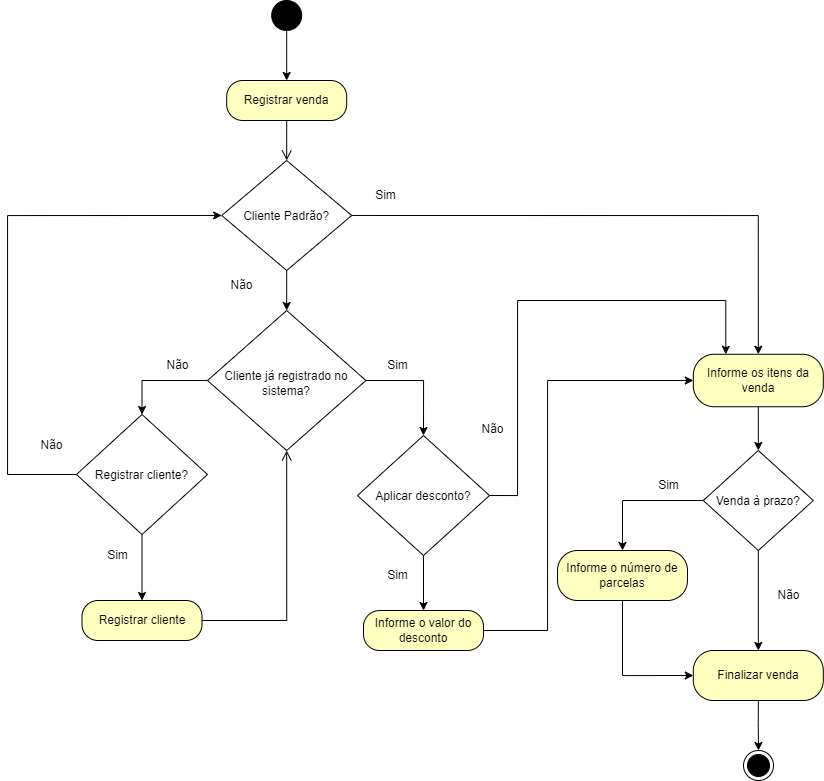

The diagram above was exported from draw.io. Its source (the exported page's mxGraphModel, read from the mxfile embedded in the PNG):
<mxGraphModel dx="1235" dy="646" grid="1" gridSize="10" guides="1" tooltips="1" connect="1" arrows="1" fold="1" page="1" pageScale="1" pageWidth="827" pageHeight="1169" math="0" shadow="0">
  <root>
    <mxCell id="WIyWlLk6GJQsqaUBKTNV-0" />
    <mxCell id="WIyWlLk6GJQsqaUBKTNV-1" parent="WIyWlLk6GJQsqaUBKTNV-0" />
    <mxCell id="D1T4RYP2LXWVXfGPRdiL-4" style="edgeStyle=orthogonalEdgeStyle;rounded=0;orthogonalLoop=1;jettySize=auto;html=1;exitX=0.5;exitY=1;exitDx=0;exitDy=0;" edge="1" parent="WIyWlLk6GJQsqaUBKTNV-1" target="D1T4RYP2LXWVXfGPRdiL-2">
      <mxGeometry relative="1" as="geometry">
        <mxPoint x="399.19" y="180" as="sourcePoint" />
      </mxGeometry>
    </mxCell>
    <mxCell id="D1T4RYP2LXWVXfGPRdiL-0" value="" style="ellipse;fillColor=strokeColor;html=1;" vertex="1" parent="WIyWlLk6GJQsqaUBKTNV-1">
      <mxGeometry x="384.19" y="150" width="30" height="30" as="geometry" />
    </mxCell>
    <mxCell id="D1T4RYP2LXWVXfGPRdiL-2" value="Registrar venda" style="rounded=1;whiteSpace=wrap;html=1;arcSize=40;fontColor=#000000;fillColor=#ffffc0;strokeColor=#000000;" vertex="1" parent="WIyWlLk6GJQsqaUBKTNV-1">
      <mxGeometry x="339.19" y="230" width="120" height="40" as="geometry" />
    </mxCell>
    <mxCell id="D1T4RYP2LXWVXfGPRdiL-3" value="" style="edgeStyle=orthogonalEdgeStyle;html=1;verticalAlign=bottom;endArrow=open;endSize=8;strokeColor=#000000;rounded=0;entryX=0.5;entryY=0;entryDx=0;entryDy=0;" edge="1" source="D1T4RYP2LXWVXfGPRdiL-2" parent="WIyWlLk6GJQsqaUBKTNV-1" target="D1T4RYP2LXWVXfGPRdiL-7">
      <mxGeometry relative="1" as="geometry">
        <mxPoint x="399.35666666666674" y="289.9997435897436" as="targetPoint" />
      </mxGeometry>
    </mxCell>
    <mxCell id="D1T4RYP2LXWVXfGPRdiL-12" style="edgeStyle=orthogonalEdgeStyle;rounded=0;orthogonalLoop=1;jettySize=auto;html=1;exitX=1;exitY=0.5;exitDx=0;exitDy=0;entryX=0.5;entryY=0;entryDx=0;entryDy=0;" edge="1" parent="WIyWlLk6GJQsqaUBKTNV-1" source="D1T4RYP2LXWVXfGPRdiL-7" target="D1T4RYP2LXWVXfGPRdiL-8">
      <mxGeometry relative="1" as="geometry" />
    </mxCell>
    <mxCell id="D1T4RYP2LXWVXfGPRdiL-14" style="rounded=0;orthogonalLoop=1;jettySize=auto;html=1;exitX=0.5;exitY=1;exitDx=0;exitDy=0;entryX=0.5;entryY=0;entryDx=0;entryDy=0;" edge="1" parent="WIyWlLk6GJQsqaUBKTNV-1" source="D1T4RYP2LXWVXfGPRdiL-7" target="D1T4RYP2LXWVXfGPRdiL-18">
      <mxGeometry relative="1" as="geometry">
        <mxPoint x="440" y="430" as="targetPoint" />
      </mxGeometry>
    </mxCell>
    <mxCell id="D1T4RYP2LXWVXfGPRdiL-7" value="Cliente Padrão?" style="rhombus;" vertex="1" parent="WIyWlLk6GJQsqaUBKTNV-1">
      <mxGeometry x="334.19" y="309.98" width="130" height="110" as="geometry" />
    </mxCell>
    <mxCell id="D1T4RYP2LXWVXfGPRdiL-40" style="edgeStyle=orthogonalEdgeStyle;rounded=0;orthogonalLoop=1;jettySize=auto;html=1;exitX=0.5;exitY=1;exitDx=0;exitDy=0;" edge="1" parent="WIyWlLk6GJQsqaUBKTNV-1" source="D1T4RYP2LXWVXfGPRdiL-8" target="D1T4RYP2LXWVXfGPRdiL-38">
      <mxGeometry relative="1" as="geometry" />
    </mxCell>
    <mxCell id="D1T4RYP2LXWVXfGPRdiL-8" value="Informe os itens da venda" style="rounded=1;whiteSpace=wrap;html=1;arcSize=40;fontColor=#000000;fillColor=#ffffc0;strokeColor=#000000;" vertex="1" parent="WIyWlLk6GJQsqaUBKTNV-1">
      <mxGeometry x="805.81" y="503.76" width="130" height="52.49" as="geometry" />
    </mxCell>
    <mxCell id="D1T4RYP2LXWVXfGPRdiL-13" value="Sim" style="text;html=1;align=center;verticalAlign=middle;resizable=0;points=[];autosize=1;strokeColor=none;fillColor=none;" vertex="1" parent="WIyWlLk6GJQsqaUBKTNV-1">
      <mxGeometry x="478.38" y="330" width="40" height="30" as="geometry" />
    </mxCell>
    <mxCell id="D1T4RYP2LXWVXfGPRdiL-15" value="Não" style="text;html=1;align=center;verticalAlign=middle;resizable=0;points=[];autosize=1;strokeColor=none;fillColor=none;" vertex="1" parent="WIyWlLk6GJQsqaUBKTNV-1">
      <mxGeometry x="329" y="419.98" width="50" height="30" as="geometry" />
    </mxCell>
    <mxCell id="D1T4RYP2LXWVXfGPRdiL-21" style="edgeStyle=orthogonalEdgeStyle;rounded=0;orthogonalLoop=1;jettySize=auto;html=1;exitX=0;exitY=0.5;exitDx=0;exitDy=0;entryX=0.5;entryY=0;entryDx=0;entryDy=0;" edge="1" parent="WIyWlLk6GJQsqaUBKTNV-1" source="D1T4RYP2LXWVXfGPRdiL-18" target="D1T4RYP2LXWVXfGPRdiL-23">
      <mxGeometry relative="1" as="geometry">
        <mxPoint x="354.16666666666674" y="690" as="targetPoint" />
      </mxGeometry>
    </mxCell>
    <mxCell id="D1T4RYP2LXWVXfGPRdiL-48" style="edgeStyle=orthogonalEdgeStyle;rounded=0;orthogonalLoop=1;jettySize=auto;html=1;exitX=1;exitY=0.5;exitDx=0;exitDy=0;entryX=0.5;entryY=0;entryDx=0;entryDy=0;" edge="1" parent="WIyWlLk6GJQsqaUBKTNV-1" source="D1T4RYP2LXWVXfGPRdiL-18" target="D1T4RYP2LXWVXfGPRdiL-47">
      <mxGeometry relative="1" as="geometry" />
    </mxCell>
    <mxCell id="D1T4RYP2LXWVXfGPRdiL-18" value="Cliente já registrado no sistema?" style="rhombus;whiteSpace=wrap;spacingTop=5;spacingLeft=10;spacingRight=10;" vertex="1" parent="WIyWlLk6GJQsqaUBKTNV-1">
      <mxGeometry x="320" y="460" width="158.38" height="140" as="geometry" />
    </mxCell>
    <mxCell id="D1T4RYP2LXWVXfGPRdiL-22" value="Não" style="text;html=1;align=center;verticalAlign=middle;resizable=0;points=[];autosize=1;strokeColor=none;fillColor=none;" vertex="1" parent="WIyWlLk6GJQsqaUBKTNV-1">
      <mxGeometry x="264.5" y="500" width="50" height="30" as="geometry" />
    </mxCell>
    <mxCell id="D1T4RYP2LXWVXfGPRdiL-25" style="edgeStyle=orthogonalEdgeStyle;rounded=0;orthogonalLoop=1;jettySize=auto;html=1;exitX=0;exitY=0.5;exitDx=0;exitDy=0;entryX=0;entryY=0.5;entryDx=0;entryDy=0;" edge="1" parent="WIyWlLk6GJQsqaUBKTNV-1" source="D1T4RYP2LXWVXfGPRdiL-23" target="D1T4RYP2LXWVXfGPRdiL-7">
      <mxGeometry relative="1" as="geometry">
        <mxPoint x="200" y="740.3333333333335" as="targetPoint" />
        <Array as="points">
          <mxPoint x="120" y="624" />
          <mxPoint x="120" y="365" />
        </Array>
      </mxGeometry>
    </mxCell>
    <mxCell id="D1T4RYP2LXWVXfGPRdiL-27" style="rounded=0;orthogonalLoop=1;jettySize=auto;html=1;exitX=0.5;exitY=1;exitDx=0;exitDy=0;entryX=0.5;entryY=0;entryDx=0;entryDy=0;edgeStyle=orthogonalEdgeStyle;" edge="1" parent="WIyWlLk6GJQsqaUBKTNV-1" source="D1T4RYP2LXWVXfGPRdiL-23" target="D1T4RYP2LXWVXfGPRdiL-32">
      <mxGeometry relative="1" as="geometry">
        <mxPoint x="300" y="750" as="targetPoint" />
      </mxGeometry>
    </mxCell>
    <mxCell id="D1T4RYP2LXWVXfGPRdiL-23" value="Registrar cliente?" style="rhombus;" vertex="1" parent="WIyWlLk6GJQsqaUBKTNV-1">
      <mxGeometry x="189" y="564" width="131" height="120" as="geometry" />
    </mxCell>
    <mxCell id="D1T4RYP2LXWVXfGPRdiL-26" value="Não" style="text;html=1;align=center;verticalAlign=middle;resizable=0;points=[];autosize=1;strokeColor=none;fillColor=none;" vertex="1" parent="WIyWlLk6GJQsqaUBKTNV-1">
      <mxGeometry x="139" y="580" width="50" height="30" as="geometry" />
    </mxCell>
    <mxCell id="D1T4RYP2LXWVXfGPRdiL-28" value="Sim" style="text;html=1;align=center;verticalAlign=middle;resizable=0;points=[];autosize=1;strokeColor=none;fillColor=none;" vertex="1" parent="WIyWlLk6GJQsqaUBKTNV-1">
      <mxGeometry x="210" y="690" width="40" height="30" as="geometry" />
    </mxCell>
    <mxCell id="D1T4RYP2LXWVXfGPRdiL-32" value="Registrar cliente" style="rounded=1;whiteSpace=wrap;html=1;arcSize=40;fontColor=#000000;fillColor=#ffffc0;strokeColor=#000000;" vertex="1" parent="WIyWlLk6GJQsqaUBKTNV-1">
      <mxGeometry x="194.5" y="750" width="120" height="40" as="geometry" />
    </mxCell>
    <mxCell id="D1T4RYP2LXWVXfGPRdiL-33" value="" style="edgeStyle=orthogonalEdgeStyle;html=1;verticalAlign=bottom;endArrow=open;endSize=8;strokeColor=#000000;rounded=0;exitX=1;exitY=0.5;exitDx=0;exitDy=0;entryX=0.5;entryY=1;entryDx=0;entryDy=0;" edge="1" source="D1T4RYP2LXWVXfGPRdiL-32" parent="WIyWlLk6GJQsqaUBKTNV-1" target="D1T4RYP2LXWVXfGPRdiL-18">
      <mxGeometry relative="1" as="geometry">
        <mxPoint x="354" y="970" as="targetPoint" />
      </mxGeometry>
    </mxCell>
    <mxCell id="D1T4RYP2LXWVXfGPRdiL-46" style="edgeStyle=orthogonalEdgeStyle;rounded=0;orthogonalLoop=1;jettySize=auto;html=1;exitX=0.5;exitY=1;exitDx=0;exitDy=0;entryX=0;entryY=0.5;entryDx=0;entryDy=0;" edge="1" parent="WIyWlLk6GJQsqaUBKTNV-1" source="D1T4RYP2LXWVXfGPRdiL-36" target="D1T4RYP2LXWVXfGPRdiL-43">
      <mxGeometry relative="1" as="geometry" />
    </mxCell>
    <mxCell id="D1T4RYP2LXWVXfGPRdiL-36" value="Informe o número de parcelas" style="rounded=1;whiteSpace=wrap;html=1;arcSize=40;fontColor=#000000;fillColor=#ffffc0;strokeColor=#000000;" vertex="1" parent="WIyWlLk6GJQsqaUBKTNV-1">
      <mxGeometry x="670" y="700" width="130" height="50" as="geometry" />
    </mxCell>
    <mxCell id="D1T4RYP2LXWVXfGPRdiL-41" style="edgeStyle=orthogonalEdgeStyle;rounded=0;orthogonalLoop=1;jettySize=auto;html=1;exitX=0;exitY=0.5;exitDx=0;exitDy=0;entryX=0.5;entryY=0;entryDx=0;entryDy=0;" edge="1" parent="WIyWlLk6GJQsqaUBKTNV-1" source="D1T4RYP2LXWVXfGPRdiL-38" target="D1T4RYP2LXWVXfGPRdiL-36">
      <mxGeometry relative="1" as="geometry" />
    </mxCell>
    <mxCell id="D1T4RYP2LXWVXfGPRdiL-38" value="Venda à prazo?" style="rhombus;" vertex="1" parent="WIyWlLk6GJQsqaUBKTNV-1">
      <mxGeometry x="815.81" y="600" width="110" height="100" as="geometry" />
    </mxCell>
    <mxCell id="D1T4RYP2LXWVXfGPRdiL-42" value="Sim" style="text;html=1;align=center;verticalAlign=middle;resizable=0;points=[];autosize=1;strokeColor=none;fillColor=none;" vertex="1" parent="WIyWlLk6GJQsqaUBKTNV-1">
      <mxGeometry x="760.81" y="620" width="40" height="30" as="geometry" />
    </mxCell>
    <mxCell id="D1T4RYP2LXWVXfGPRdiL-56" style="edgeStyle=orthogonalEdgeStyle;rounded=0;orthogonalLoop=1;jettySize=auto;html=1;exitX=0.5;exitY=1;exitDx=0;exitDy=0;entryX=0.5;entryY=0;entryDx=0;entryDy=0;" edge="1" parent="WIyWlLk6GJQsqaUBKTNV-1" source="D1T4RYP2LXWVXfGPRdiL-43" target="D1T4RYP2LXWVXfGPRdiL-55">
      <mxGeometry relative="1" as="geometry" />
    </mxCell>
    <mxCell id="D1T4RYP2LXWVXfGPRdiL-43" value="Finalizar venda" style="rounded=1;whiteSpace=wrap;html=1;arcSize=40;fontColor=#000000;fillColor=#ffffc0;strokeColor=#000000;" vertex="1" parent="WIyWlLk6GJQsqaUBKTNV-1">
      <mxGeometry x="805.81" y="800" width="130" height="50" as="geometry" />
    </mxCell>
    <mxCell id="D1T4RYP2LXWVXfGPRdiL-44" style="edgeStyle=orthogonalEdgeStyle;rounded=0;orthogonalLoop=1;jettySize=auto;html=1;entryX=0.5;entryY=0;entryDx=0;entryDy=0;" edge="1" target="D1T4RYP2LXWVXfGPRdiL-43" parent="WIyWlLk6GJQsqaUBKTNV-1" source="D1T4RYP2LXWVXfGPRdiL-38">
      <mxGeometry relative="1" as="geometry">
        <mxPoint x="1032.62" y="680" as="sourcePoint" />
      </mxGeometry>
    </mxCell>
    <mxCell id="D1T4RYP2LXWVXfGPRdiL-45" value="Não" style="text;html=1;align=center;verticalAlign=middle;resizable=0;points=[];autosize=1;strokeColor=none;fillColor=none;" vertex="1" parent="WIyWlLk6GJQsqaUBKTNV-1">
      <mxGeometry x="875.81" y="730" width="50" height="30" as="geometry" />
    </mxCell>
    <mxCell id="D1T4RYP2LXWVXfGPRdiL-50" style="edgeStyle=orthogonalEdgeStyle;rounded=0;orthogonalLoop=1;jettySize=auto;html=1;exitX=0.5;exitY=1;exitDx=0;exitDy=0;entryX=0.5;entryY=0;entryDx=0;entryDy=0;" edge="1" parent="WIyWlLk6GJQsqaUBKTNV-1" source="D1T4RYP2LXWVXfGPRdiL-47" target="D1T4RYP2LXWVXfGPRdiL-49">
      <mxGeometry relative="1" as="geometry" />
    </mxCell>
    <mxCell id="D1T4RYP2LXWVXfGPRdiL-53" style="edgeStyle=orthogonalEdgeStyle;rounded=0;orthogonalLoop=1;jettySize=auto;html=1;exitX=1;exitY=0.5;exitDx=0;exitDy=0;entryX=0.25;entryY=0;entryDx=0;entryDy=0;" edge="1" parent="WIyWlLk6GJQsqaUBKTNV-1" source="D1T4RYP2LXWVXfGPRdiL-47" target="D1T4RYP2LXWVXfGPRdiL-8">
      <mxGeometry relative="1" as="geometry">
        <Array as="points">
          <mxPoint x="630" y="645" />
          <mxPoint x="630" y="450" />
          <mxPoint x="838" y="450" />
        </Array>
      </mxGeometry>
    </mxCell>
    <mxCell id="D1T4RYP2LXWVXfGPRdiL-47" value="Aplicar desconto?" style="rhombus;" vertex="1" parent="WIyWlLk6GJQsqaUBKTNV-1">
      <mxGeometry x="470" y="585" width="132" height="120" as="geometry" />
    </mxCell>
    <mxCell id="D1T4RYP2LXWVXfGPRdiL-52" style="edgeStyle=orthogonalEdgeStyle;rounded=0;orthogonalLoop=1;jettySize=auto;html=1;exitX=1;exitY=0.5;exitDx=0;exitDy=0;entryX=0;entryY=0.5;entryDx=0;entryDy=0;" edge="1" parent="WIyWlLk6GJQsqaUBKTNV-1" source="D1T4RYP2LXWVXfGPRdiL-49" target="D1T4RYP2LXWVXfGPRdiL-8">
      <mxGeometry relative="1" as="geometry">
        <Array as="points">
          <mxPoint x="660" y="780" />
          <mxPoint x="660" y="530" />
        </Array>
      </mxGeometry>
    </mxCell>
    <mxCell id="D1T4RYP2LXWVXfGPRdiL-49" value="Informe o valor do desconto" style="rounded=1;whiteSpace=wrap;html=1;arcSize=40;fontColor=#000000;fillColor=#ffffc0;strokeColor=#000000;" vertex="1" parent="WIyWlLk6GJQsqaUBKTNV-1">
      <mxGeometry x="476" y="760" width="120" height="40" as="geometry" />
    </mxCell>
    <mxCell id="D1T4RYP2LXWVXfGPRdiL-51" value="Sim" style="text;html=1;align=center;verticalAlign=middle;resizable=0;points=[];autosize=1;strokeColor=none;fillColor=none;" vertex="1" parent="WIyWlLk6GJQsqaUBKTNV-1">
      <mxGeometry x="490" y="710" width="40" height="30" as="geometry" />
    </mxCell>
    <mxCell id="D1T4RYP2LXWVXfGPRdiL-54" value="Não" style="text;html=1;align=center;verticalAlign=middle;resizable=0;points=[];autosize=1;strokeColor=none;fillColor=none;" vertex="1" parent="WIyWlLk6GJQsqaUBKTNV-1">
      <mxGeometry x="580" y="564" width="50" height="30" as="geometry" />
    </mxCell>
    <mxCell id="D1T4RYP2LXWVXfGPRdiL-55" value="" style="ellipse;html=1;shape=endState;fillColor=strokeColor;" vertex="1" parent="WIyWlLk6GJQsqaUBKTNV-1">
      <mxGeometry x="856" y="900" width="30" height="30" as="geometry" />
    </mxCell>
    <mxCell id="D1T4RYP2LXWVXfGPRdiL-57" value="Sim" style="text;html=1;align=center;verticalAlign=middle;resizable=0;points=[];autosize=1;strokeColor=none;fillColor=none;" vertex="1" parent="WIyWlLk6GJQsqaUBKTNV-1">
      <mxGeometry x="490" y="500" width="40" height="30" as="geometry" />
    </mxCell>
  </root>
</mxGraphModel>